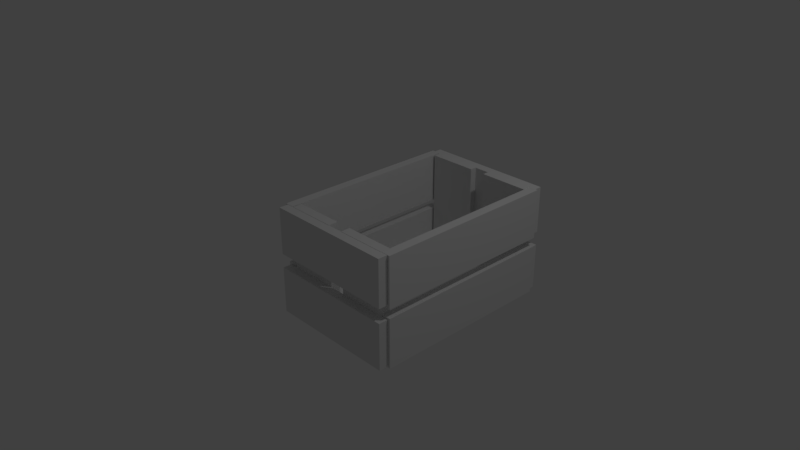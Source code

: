 # Source: crate.blend  (saved by Blender 2.79.0; exported with 4.5.12 LTS)
import bpy
from mathutils import Matrix  # noqa: F401  (used for matrix-valued properties, if any)

bpy.ops.wm.read_factory_settings(use_empty=True)
scene = bpy.context.scene
scene.name = 'Scene'

# ---- collections
col_collection_1 = bpy.data.collections.new('Collection 1'); scene.collection.children.link(col_collection_1)

# ---- world
world_world = bpy.data.worlds.new('World'); scene.world = world_world
world_world.color = (0.05088, 0.05088, 0.05088)
world_world.use_sun_shadow = False
world_world.sun_shadow_jitter_overblur = 0.0
world_world.cycles.sampling_method = 'MANUAL'

# ---- cameras
cam_camera = bpy.data.cameras.new('Camera')
cam_camera.clip_end = 100.0
cam_camera.lens = 35.0
cam_camera.sensor_width = 32.0
cam_camera.sensor_height = 18.0
cam_camera.ortho_scale = 7.314
cam_camera.dof.focus_distance = 0.0
cam_camera.dof.aperture_fstop = 128.0

# ---- lights
light_lamp = bpy.data.lights.new('Lamp', 'POINT')
light_lamp.transmission_factor = 0.0
light_lamp.cutoff_distance = 30.0
light_lamp.energy = 100.0
light_lamp.shadow_buffer_clip_start = 1.001
light_lamp.shadow_soft_size = 0.1
light_lamp.shadow_maximum_resolution = 0.006
light_lamp.use_absolute_resolution = True

# ---- meshes
me_cube_014 = bpy.data.meshes.new('Cube.014')
me_cube_014.from_pydata([(-0.4, -0.4, -0.4), (-0.4, -0.4, 0.4), (-0.4, 0.4, -0.4), (-0.4, 0.4, 0.4), (0.4, -0.4, -0.4), (0.4, -0.4, 0.4), (0.4, 0.4, -0.4), (0.4, 0.4, 0.4), (-16.22, 0.419, -0.4544), (-16.22, 0.419, 0.3989), (-0.2243, 0.419, -0.4544), (-0.2243, 0.419, 0.3989), (-16.22, 0.3619, -0.4544), (-16.22, 0.3619, 0.3989), (-0.2243, 0.3619, -0.4544), (-0.2243, 0.3619, 0.3989), (-0.4, -0.4, -1.442), (-0.4, -0.4, -0.6419), (-0.4, 0.4, -1.442), (-0.4, 0.4, -0.6419), (0.4, -0.4, -1.442), (0.4, -0.4, -0.6419), (0.4, 0.4, -1.442), (0.4, 0.4, -0.6419), (-17.05, -0.4, -1.442), (-17.05, -0.4, -0.6419), (-17.05, 0.4, -1.442), (-17.05, 0.4, -0.6419), (-16.25, -0.4, -1.442), (-16.25, -0.4, -0.6419), (-16.25, 0.4, -1.442), (-16.25, 0.4, -0.6419), (-17.05, -0.4, -0.4), (-17.05, -0.4, 0.4), (-17.05, 0.4, -0.4), (-17.05, 0.4, 0.4), (-16.25, -0.4, -0.4), (-16.25, -0.4, 0.4), (-16.25, 0.4, -0.4), (-16.25, 0.4, 0.4), (-0.9839, 0.3503, -1.409), (-0.9839, 0.04552, -1.409), (-0.9839, 0.3503, 0.4044), (-0.9839, 0.04552, 0.4044), (-0.1839, 0.3503, -1.409), (-0.1839, 0.04552, -1.409), (-0.1839, 0.3503, 0.4044), (-0.1839, 0.04552, 0.4044), (-0.9839, -0.05216, -1.409), (-0.9839, -0.3569, -1.409), (-0.9839, -0.05216, 0.4044), (-0.9839, -0.3569, 0.4044), (-0.1839, -0.05216, -1.409), (-0.1839, -0.3569, -1.409), (-0.1839, -0.05216, 0.4044), (-0.1839, -0.3569, 0.4044), (-16.26, -0.05216, -1.409), (-16.26, -0.3569, -1.409), (-16.26, -0.05216, 0.4044), (-16.26, -0.3569, 0.4044), (-15.46, -0.05216, -1.409), (-15.46, -0.3569, -1.409), (-15.46, -0.05216, 0.4044), (-15.46, -0.3569, 0.4044), (-16.26, 0.3503, -1.409), (-16.26, 0.04552, -1.409), (-16.26, 0.3503, 0.4044), (-16.26, 0.04552, 0.4044), (-15.46, 0.3503, -1.409), (-15.46, 0.04552, -1.409), (-15.46, 0.3503, 0.4044), (-15.46, 0.04552, 0.4044), (-16.22, 0.3503, -1.309), (-16.22, 0.04552, -1.309), (-0.2243, 0.3503, -1.309), (-0.2243, 0.04552, -1.309), (-16.22, 0.3503, -1.469), (-16.22, 0.04552, -1.469), (-0.2243, 0.3503, -1.469), (-0.2243, 0.04552, -1.469), (-16.22, -0.06282, -1.309), (-16.22, -0.3676, -1.309), (-0.2243, -0.06282, -1.309), (-0.2243, -0.3676, -1.309), (-16.22, -0.06282, -1.469), (-16.22, -0.3676, -1.469), (-0.2243, -0.06282, -1.469), (-0.2243, -0.3676, -1.469), (-16.22, -0.3571, -1.467), (-16.22, -0.3571, -0.6141), (-0.2243, -0.3571, -1.467), (-0.2243, -0.3571, -0.6141), (-16.22, -0.4142, -1.467), (-16.22, -0.4142, -0.6141), (-0.2243, -0.4142, -1.467), (-0.2243, -0.4142, -0.6141), (-16.22, -0.3571, -0.4544), (-16.22, -0.3571, 0.3989), (-0.2243, -0.3571, -0.4544), (-0.2243, -0.3571, 0.3989), (-16.22, -0.4142, -0.4544), (-16.22, -0.4142, 0.3989), (-0.2243, -0.4142, -0.4544), (-0.2243, -0.4142, 0.3989), (-16.22, 0.419, -1.467), (-16.22, 0.419, -0.6141), (-0.2243, 0.419, -1.467), (-0.2243, 0.419, -0.6141), (-16.22, 0.3619, -1.467), (-16.22, 0.3619, -0.6141), (-0.2243, 0.3619, -1.467), (-0.2243, 0.3619, -0.6141)], [], [(0, 1, 3, 2), (2, 3, 7, 6), (6, 7, 5, 4), (4, 5, 1, 0), (2, 6, 4, 0), (7, 3, 1, 5), (8, 9, 11, 10), (10, 11, 15, 14), (14, 15, 13, 12), (12, 13, 9, 8), (10, 14, 12, 8), (15, 11, 9, 13), (16, 17, 19, 18), (18, 19, 23, 22), (22, 23, 21, 20), (20, 21, 17, 16), (18, 22, 20, 16), (23, 19, 17, 21), (24, 25, 27, 26), (26, 27, 31, 30), (30, 31, 29, 28), (28, 29, 25, 24), (26, 30, 28, 24), (31, 27, 25, 29), (32, 33, 35, 34), (34, 35, 39, 38), (38, 39, 37, 36), (36, 37, 33, 32), (34, 38, 36, 32), (39, 35, 33, 37), (40, 41, 43, 42), (42, 43, 47, 46), (46, 47, 45, 44), (44, 45, 41, 40), (42, 46, 44, 40), (47, 43, 41, 45), (48, 49, 51, 50), (50, 51, 55, 54), (54, 55, 53, 52), (52, 53, 49, 48), (50, 54, 52, 48), (55, 51, 49, 53), (56, 57, 59, 58), (58, 59, 63, 62), (62, 63, 61, 60), (60, 61, 57, 56), (58, 62, 60, 56), (63, 59, 57, 61), (64, 65, 67, 66), (66, 67, 71, 70), (70, 71, 69, 68), (68, 69, 65, 64), (66, 70, 68, 64), (71, 67, 65, 69), (72, 73, 75, 74), (74, 75, 79, 78), (78, 79, 77, 76), (76, 77, 73, 72), (74, 78, 76, 72), (79, 75, 73, 77), (80, 81, 83, 82), (82, 83, 87, 86), (86, 87, 85, 84), (84, 85, 81, 80), (82, 86, 84, 80), (87, 83, 81, 85), (88, 89, 91, 90), (90, 91, 95, 94), (94, 95, 93, 92), (92, 93, 89, 88), (90, 94, 92, 88), (95, 91, 89, 93), (96, 97, 99, 98), (98, 99, 103, 102), (102, 103, 101, 100), (100, 101, 97, 96), (98, 102, 100, 96), (103, 99, 97, 101), (104, 105, 107, 106), (106, 107, 111, 110), (110, 111, 109, 108), (108, 109, 105, 104), (106, 110, 108, 104), (111, 107, 105, 109)])
me_cube_014.use_remesh_preserve_volume = False
me_cube_014.use_remesh_preserve_attributes = False
me_cube_014.use_mirror_vertex_groups = False
me_cube_014.update()

# ---- objects
ob_cube_013 = bpy.data.objects.new('Cube.013', me_cube_014)
ob_lamp = bpy.data.objects.new('Lamp', light_lamp)
ob_camera = bpy.data.objects.new('Camera', cam_camera)

# ---- transforms, parenting, visibility, modifiers, constraints
ob_cube_013.location = (0.8199, 1.234, 0.7806)
ob_cube_013.rotation_euler = (0.0, 0.0, 1.571)
ob_cube_013.scale = (0.15, 2.1, 0.75)
ob_cube_013.lineart.crease_threshold = 0.0
ob_lamp.location = (4.076, 1.005, 5.904)
ob_lamp.rotation_euler = (0.6503, 0.05522, 1.866)
ob_lamp.lock_rotations_4d = False
ob_lamp.empty_display_type = 'ARROWS'
ob_lamp.color = (0.0, 0.0, 0.0, 0.0)
ob_lamp.lineart.crease_threshold = 0.0
ob_camera.location = (7.481, -6.508, 5.344)
ob_camera.rotation_euler = (1.109, 0.0, 0.8149)
ob_camera.lock_rotations_4d = False
ob_camera.empty_display_type = 'ARROWS'
ob_camera.color = (0.0, 0.0, 0.0, 0.0)
ob_camera.display_type = 'WIRE'
ob_camera.lineart.crease_threshold = 0.0

# ---- collection membership
col_collection_1.objects.link(ob_cube_013)
col_collection_1.objects.link(ob_lamp)
col_collection_1.objects.link(ob_camera)

# ---- scene / render settings (as saved in the file)
scene.camera = ob_camera
scene.frame_start = 1; scene.frame_end = 250; scene.frame_set(1)
scene.render.engine = 'BLENDER_EEVEE_NEXT'
scene.render.resolution_percentage = 50
scene.render.dither_intensity = 0.0
scene.cycles.use_denoising = False
scene.cycles.samples = 128
scene.cycles.sampling_pattern = 'TABULATED_SOBOL'
scene.cycles.use_adaptive_sampling = False
scene.cycles.use_light_tree = False
scene.cycles.blur_glossy = 0.0
scene.cycles.sample_clamp_indirect = 0.0
scene.view_settings.view_transform = 'Standard'
bpy.context.view_layer.update()

